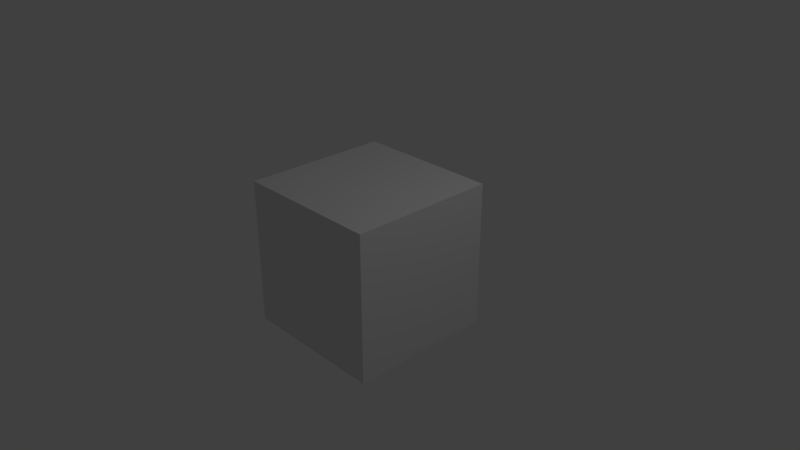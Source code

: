 # Source: main_video_v1.blend  (saved by Blender 2.79.0; exported with 4.5.12 LTS)
import bpy
from mathutils import Matrix  # noqa: F401  (used for matrix-valued properties, if any)

bpy.ops.wm.read_factory_settings(use_empty=True)
scene = bpy.context.scene
scene.name = 'Scene'

# ---- collections
col_collection_1 = bpy.data.collections.new('Collection 1'); scene.collection.children.link(col_collection_1)

# ---- materials (node trees are filled in below, after node groups)
mat_material = bpy.data.materials.new('Material')
mat_material.alpha_threshold = 0.0
mat_material.use_transparent_shadow = False
mat_material.roughness = 0.5
mat_material.line_color = (0.0, 0.0, 0.0, 1.0)

# ---- material node trees

# ---- world
world_world = bpy.data.worlds.new('World'); scene.world = world_world
world_world.color = (0.05088, 0.05088, 0.05088)
world_world.use_sun_shadow = False
world_world.sun_shadow_jitter_overblur = 0.0
world_world.cycles.sampling_method = 'MANUAL'

# ---- cameras
cam_camera = bpy.data.cameras.new('Camera')
cam_camera.clip_end = 100.0
cam_camera.lens = 35.0
cam_camera.sensor_width = 32.0
cam_camera.sensor_height = 18.0
cam_camera.ortho_scale = 7.314
cam_camera.dof.focus_distance = 0.0
cam_camera.dof.aperture_fstop = 128.0

# ---- lights
light_lamp = bpy.data.lights.new('Lamp', 'POINT')
light_lamp.transmission_factor = 0.0
light_lamp.cutoff_distance = 30.0
light_lamp.energy = 100.0
light_lamp.shadow_buffer_clip_start = 1.001
light_lamp.shadow_soft_size = 0.1
light_lamp.shadow_maximum_resolution = 0.006
light_lamp.use_absolute_resolution = True

# ---- meshes
me_cube = bpy.data.meshes.new('Cube')
me_cube.from_pydata([(1.0, 1.0, -1.0), (1.0, -1.0, -1.0), (-1.0, -1.0, -1.0), (-1.0, 1.0, -1.0), (1.0, 1.0, 1.0), (1.0, -1.0, 1.0), (-1.0, -1.0, 1.0), (-1.0, 1.0, 1.0)], [], [(0, 1, 2, 3), (4, 7, 6, 5), (0, 4, 5, 1), (1, 5, 6, 2), (2, 6, 7, 3), (4, 0, 3, 7)])
me_cube.materials.append(mat_material)
me_cube.use_remesh_preserve_volume = False
me_cube.use_remesh_preserve_attributes = False
me_cube.use_mirror_vertex_groups = False
me_cube.update()

# ---- objects
ob_cube = bpy.data.objects.new('Cube', me_cube)
ob_lamp = bpy.data.objects.new('Lamp', light_lamp)
ob_camera = bpy.data.objects.new('Camera', cam_camera)

# ---- transforms, parenting, visibility, modifiers, constraints
ob_cube.location = (0.0, 0.0, 0.0)
ob_cube.lock_rotations_4d = False
ob_cube.empty_display_type = 'ARROWS'
ob_cube.lineart.crease_threshold = 0.0
ob_lamp.location = (4.076, 1.005, 5.904)
ob_lamp.rotation_euler = (0.6503, 0.05522, 1.866)
ob_lamp.lock_rotations_4d = False
ob_lamp.empty_display_type = 'ARROWS'
ob_lamp.color = (0.0, 0.0, 0.0, 0.0)
ob_lamp.lineart.crease_threshold = 0.0
ob_camera.location = (7.481, -6.508, 5.344)
ob_camera.rotation_euler = (1.109, 0.0, 0.8149)
ob_camera.lock_rotations_4d = False
ob_camera.empty_display_type = 'ARROWS'
ob_camera.color = (0.0, 0.0, 0.0, 0.0)
ob_camera.display_type = 'WIRE'
ob_camera.lineart.crease_threshold = 0.0

# ---- collection membership
col_collection_1.objects.link(ob_cube)
col_collection_1.objects.link(ob_lamp)
col_collection_1.objects.link(ob_camera)

# ---- scene / render settings (as saved in the file)
scene.camera = ob_camera
scene.frame_start = 16290; scene.frame_end = 21720; scene.frame_set(134)
scene.render.engine = 'BLENDER_EEVEE_NEXT'
scene.render.image_settings.file_format = 'FFMPEG'
scene.render.image_settings.color_mode = 'RGB'
scene.render.image_settings.compression = 0
scene.render.resolution_x = 1280
scene.render.resolution_y = 720
scene.render.resolution_percentage = 50
scene.render.fps = 30
scene.render.dither_intensity = 0.0
scene.cycles.use_denoising = False
scene.cycles.samples = 128
scene.cycles.sampling_pattern = 'TABULATED_SOBOL'
scene.cycles.use_adaptive_sampling = False
scene.cycles.use_light_tree = False
scene.cycles.blur_glossy = 0.0
scene.cycles.sample_clamp_indirect = 0.0
scene.view_settings.view_transform = 'Standard'
bpy.context.view_layer.update()
